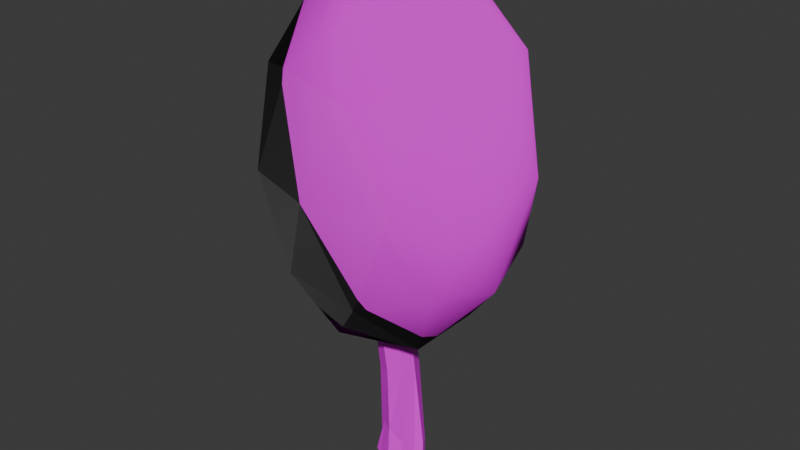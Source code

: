 # Source: RedLeavesFixed.blend  (saved by Blender 4.0.36; exported with 4.5.12 LTS)
import bpy
from mathutils import Matrix  # noqa: F401  (used for matrix-valued properties, if any)

bpy.ops.wm.read_factory_settings(use_empty=True)
scene = bpy.context.scene
scene.name = 'Scene'

# ---- collections
col_collection = bpy.data.collections.new('Collection'); scene.collection.children.link(col_collection)

# ---- images (referenced by path relative to the original .blend; pixels are not part of the script)
import os
ASSET_DIR = os.environ.get("B2B_ASSET_DIR", "")  # directory of the original .blend (textures are referenced by path, not embedded)
HERE = os.path.dirname(os.path.abspath(__file__))  # packed textures are extracted next to this script under _unpacked/

def load_image(name, relpath, width, height, colorspace="sRGB"):
    """Load a texture the original file referenced (path relative to the .blend, or extracted next to this script)."""
    p = next((c for c in (os.path.join(HERE, relpath), os.path.join(ASSET_DIR, relpath)) if relpath and os.path.exists(c)), "")
    if p:
        img = bpy.data.images.load(p, check_existing=True)
        img.name = name
    else:  # same state as the original file: an image datablock whose file is absent (Cycles renders it pink)
        img = bpy.data.images.new(name, width, height)
        img.source = "FILE"
        img.filepath = "//" + (relpath or name)
    img.colorspace_settings.name = colorspace
    return img
img_cottoncandy_albedo_png = load_image('cottoncandy_albedo.png', 'cottoncandy_albedo.png', 1024, 1024, 'sRGB')
img_cottoncandy_normal_png = load_image('cottoncandy_normal.png', 'cottoncandy_normal.png', 1024, 1024, 'sRGB')
img_redbark = load_image('redbark', 'redbark.png', 1024, 1024, 'sRGB')

# ---- materials (node trees are filled in below, after node groups)
mat_cc = bpy.data.materials.new('CC')
mat_redbark = bpy.data.materials.new('redbark')

# ---- material node trees
mat_cc.use_nodes = True; mat_cc.node_tree.nodes.clear()
_N = mat_cc.node_tree.nodes; _L = mat_cc.node_tree.links
n0 = _N.new('ShaderNodeBsdfPrincipled'); n0.name = 'Principled BSDF'; n0.location = (10, 300)
n0.inputs[3].default_value = 1.45
n1 = _N.new('ShaderNodeOutputMaterial'); n1.name = 'Material Output'; n1.location = (300, 300)
n2 = _N.new('ShaderNodeTexImage'); n2.name = 'Image Texture'; n2.location = (-404, 354)
n2.image = img_cottoncandy_albedo_png
n3 = _N.new('ShaderNodeTexImage'); n3.name = 'Image Texture.001'; n3.location = (-442, 17)
n3.image = img_cottoncandy_normal_png
_L.new(n0.outputs[0], n1.inputs[0])
_L.new(n2.outputs[0], n0.inputs[0])
_L.new(n3.outputs[0], n0.inputs[5])
n1.is_active_output = True
mat_redbark.use_nodes = True; mat_redbark.node_tree.nodes.clear()
_N = mat_redbark.node_tree.nodes; _L = mat_redbark.node_tree.links
n0 = _N.new('ShaderNodeBsdfPrincipled'); n0.name = 'Principled BSDF'; n0.location = (10, 300)
n0.inputs[3].default_value = 1.45
n1 = _N.new('ShaderNodeOutputMaterial'); n1.name = 'Material Output'; n1.location = (300, 300)
n2 = _N.new('ShaderNodeTexImage'); n2.name = 'Image Texture'; n2.location = (-539, 277)
n2.image = img_redbark
_L.new(n0.outputs[0], n1.inputs[0])
_L.new(n2.outputs[0], n0.inputs[0])
n1.is_active_output = True

# ---- world
world_world = bpy.data.worlds.new('World'); scene.world = world_world
world_world.use_nodes = True; world_world.node_tree.nodes.clear()
_N = world_world.node_tree.nodes; _L = world_world.node_tree.links
n0 = _N.new('ShaderNodeOutputWorld'); n0.name = 'World Output'; n0.location = (300, 300)
n1 = _N.new('ShaderNodeBackground'); n1.name = 'Background'; n1.location = (10, 300)
n1.inputs[0].default_value = (0.05088, 0.05088, 0.05088, 1.0)
_L.new(n1.outputs[0], n0.inputs[0])
n0.is_active_output = True
world_world.color = (0.05088, 0.05088, 0.05088)
world_world.use_sun_shadow = False
world_world.sun_shadow_jitter_overblur = 0.0

# ---- meshes
me_icosphere = bpy.data.meshes.new('Icosphere')
me_icosphere.from_pydata([(0.0, 0.0, -1.0), (0.7236, -0.5257, -0.4472), (-0.2764, -0.8506, -0.4472), (-0.8944, 0.0, -0.4472), (-0.2764, 0.8506, -0.4472), (0.7236, 0.5257, -0.4472), (0.2764, -0.8506, 0.4472), (-0.7236, -0.5257, 0.4472), (-0.7236, 0.5257, 0.4472), (0.2764, 0.8506, 0.4472), (0.8944, 0.0, 0.4472), (0.0, 0.0, 1.0), (-0.1625, -0.5, -0.8507), (0.4253, -0.309, -0.8507), (0.2629, -0.809, -0.5257), (0.8506, 0.0, -0.5257), (0.4253, 0.309, -0.8507), (-0.5257, 0.0, -0.8507), (-0.6882, -0.5, -0.5257), (-0.1625, 0.5, -0.8507), (-0.6882, 0.5, -0.5257), (0.2629, 0.809, -0.5257), (0.9511, -0.309, 0.0), (0.9511, 0.309, 0.0), (0.0, -1.0, 0.0), (0.5878, -0.809, 0.0), (-0.9511, -0.309, 0.0), (-0.5878, -0.809, 0.0), (-0.5878, 0.809, 0.0), (-0.9511, 0.309, 0.0), (0.5878, 0.809, 0.0), (0.0, 1.0, 0.0), (0.6882, -0.5, 0.5257), (-0.2629, -0.809, 0.5257), (-0.8506, 0.0, 0.5257), (-0.2629, 0.809, 0.5257), (0.6882, 0.5, 0.5257), (0.1625, -0.5, 0.8507), (0.5257, 0.0, 0.8507), (-0.4253, -0.309, 0.8507), (-0.4253, 0.309, 0.8507), (0.1625, 0.5, 0.8507)], [], [(0, 13, 12), (1, 13, 15), (0, 12, 17), (0, 17, 19), (0, 19, 16), (1, 15, 22), (2, 14, 24), (3, 18, 26), (4, 20, 28), (5, 21, 30), (1, 22, 25), (2, 24, 27), (3, 26, 29), (4, 28, 31), (5, 30, 23), (6, 32, 37), (7, 33, 39), (8, 34, 40), (9, 35, 41), (10, 36, 38), (38, 41, 11), (38, 36, 41), (36, 9, 41), (41, 40, 11), (41, 35, 40), (35, 8, 40), (40, 39, 11), (40, 34, 39), (34, 7, 39), (39, 37, 11), (39, 33, 37), (33, 6, 37), (37, 38, 11), (37, 32, 38), (32, 10, 38), (23, 36, 10), (23, 30, 36), (30, 9, 36), (31, 35, 9), (31, 28, 35), (28, 8, 35), (29, 34, 8), (29, 26, 34), (26, 7, 34), (27, 33, 7), (27, 24, 33), (24, 6, 33), (25, 32, 6), (25, 22, 32), (22, 10, 32), (30, 31, 9), (30, 21, 31), (21, 4, 31), (28, 29, 8), (28, 20, 29), (20, 3, 29), (26, 27, 7), (26, 18, 27), (18, 2, 27), (24, 25, 6), (24, 14, 25), (14, 1, 25), (22, 23, 10), (22, 15, 23), (15, 5, 23), (16, 21, 5), (16, 19, 21), (19, 4, 21), (19, 20, 4), (19, 17, 20), (17, 3, 20), (17, 18, 3), (17, 12, 18), (12, 2, 18), (15, 16, 5), (15, 13, 16), (13, 0, 16), (12, 14, 2), (12, 13, 14), (13, 1, 14)])
me_icosphere.polygons.foreach_set('use_smooth', [True] * 80)
_uv = me_icosphere.uv_layers.new(name='UVMap')
_uv.uv.foreach_set('vector', [0.4136, 0.8441, 0.5432, 0.8576, 0.4584, 1.0, 0.6623, 0.8441, 0.5432, 0.8576, 0.6145, 0.6807, 0.4136, 0.8441, 0.4584, 1.0, 0.3311, 0.9111, 0.4136, 0.8441, 0.3311, 0.9111, 0.3373, 0.7138, 0.4136, 0.8441, 0.3373, 0.7138, 0.4684, 0.6807, 0.5625, 0.4429, 0.4635, 0.5369, 0.4472, 0.371, 0.743, 0.8437, 0.6623, 0.9147, 0.6634, 0.7172, 0.9915, 0.8313, 0.8728, 0.8507, 0.9396, 0.6704, 0.2272, 0.4429, 0.1118, 0.371, 0.2399, 0.2684, 0.865, 0.4603, 0.7386, 0.4603, 0.802, 0.3196, 0.5625, 0.4429, 0.4472, 0.371, 0.5753, 0.2684, 0.743, 0.8437, 0.6634, 0.7172, 0.7935, 0.6776, 0.009199, 0.2685, 2.414e-08, 0.1025, 0.1118, 0.1659, 0.2272, 0.4429, 0.2399, 0.2684, 0.3354, 0.371, 0.865, 0.4603, 0.802, 0.3196, 0.9481, 0.3268, 0.5625, 0.094, 0.4472, 0.1659, 0.4635, 4.106e-08, 0.2038, 0.9937, 0.0775, 1.0, 0.1372, 0.8562, 0.3311, 0.6928, 0.2834, 0.8562, 0.2121, 0.6793, 0.7514, 0.1536, 0.6708, 0.08251, 0.8003, 2.486e-08, 1.0, 0.1659, 0.8813, 0.1465, 0.9463, 0.00724, 0.0, 0.6258, 0.1273, 0.5369, 0.08244, 0.6928, 0.9463, 0.00724, 0.8813, 0.1465, 0.8003, 2.486e-08, 0.8813, 0.1465, 0.7514, 0.1536, 0.8003, 2.486e-08, 0.1273, 0.5369, 0.2121, 0.6793, 0.08244, 0.6928, 0.1273, 0.5369, 0.2734, 0.5369, 0.2121, 0.6793, 0.2734, 0.5369, 0.3311, 0.6928, 0.2121, 0.6793, 0.2121, 0.6793, 0.1372, 0.8562, 0.08244, 0.6928, 0.2121, 0.6793, 0.2834, 0.8562, 0.1372, 0.8562, 0.2834, 0.8562, 0.2038, 0.9937, 0.1372, 0.8562, 0.1372, 0.8562, 0.006154, 0.8231, 0.08244, 0.6928, 0.1372, 0.8562, 0.0775, 1.0, 0.006154, 0.8231, 0.6017, 3.359e-08, 0.5625, 0.094, 0.4635, 4.106e-08, 0.006154, 0.8231, 0.0, 0.6258, 0.08244, 0.6928, 0.4635, 4.106e-08, 0.4472, 0.1659, 0.3354, 0.1025, 0.4472, 0.1659, 0.3446, 0.2684, 0.3354, 0.1025, 0.9481, 0.3268, 0.8813, 0.1465, 1.0, 0.1659, 0.9481, 0.3268, 0.802, 0.3196, 0.8813, 0.1465, 0.802, 0.3196, 0.7514, 0.1536, 0.8813, 0.1465, 0.6719, 0.28, 0.6708, 0.08251, 0.7514, 0.1536, 0.3354, 0.371, 0.2399, 0.2684, 0.3354, 0.1659, 0.2399, 0.2684, 0.2272, 0.094, 0.3354, 0.1659, 0.1118, 0.1659, 0.1281, 0.0, 0.2272, 0.094, 0.1118, 0.1659, 2.414e-08, 0.1025, 0.1281, 0.0, 0.314, 1.0, 0.2038, 0.9937, 0.2834, 0.8562, 0.7935, 0.6776, 0.7301, 0.5369, 0.8565, 0.5369, 0.7935, 0.6776, 0.6634, 0.7172, 0.7301, 0.5369, 0.6708, 0.1659, 0.5625, 0.094, 0.6017, 3.359e-08, 0.5753, 0.2684, 0.4472, 0.1659, 0.5625, 0.094, 0.5753, 0.2684, 0.4472, 0.371, 0.4472, 0.1659, 0.4472, 0.371, 0.3446, 0.2684, 0.4472, 0.1659, 0.802, 0.3196, 0.6719, 0.28, 0.7514, 0.1536, 0.802, 0.3196, 0.7386, 0.4603, 0.6719, 0.28, 0.2663, 0.5369, 0.2272, 0.4429, 0.3354, 0.371, 0.2399, 0.2684, 0.1118, 0.1659, 0.2272, 0.094, 0.2399, 0.2684, 0.1118, 0.371, 0.1118, 0.1659, 0.1118, 0.371, 0.009199, 0.2685, 0.1118, 0.1659, 0.9396, 0.6704, 0.7935, 0.6776, 0.8565, 0.5369, 0.9396, 0.6704, 0.8728, 0.8507, 0.7935, 0.6776, 0.8728, 0.8507, 0.743, 0.8437, 0.7935, 0.6776, 0.6708, 0.1659, 0.5753, 0.2684, 0.5625, 0.094, 0.6708, 0.1659, 0.6708, 0.371, 0.5753, 0.2684, 0.6708, 0.371, 0.5625, 0.4429, 0.5753, 0.2684, 0.4472, 0.371, 0.3354, 0.4344, 0.3446, 0.2684, 0.4472, 0.371, 0.4635, 0.5369, 0.3354, 0.4344, 0.6145, 0.6807, 0.535, 0.5432, 0.6452, 0.5369, 0.4684, 0.6807, 0.4086, 0.5369, 0.535, 0.5432, 0.4684, 0.6807, 0.3373, 0.7138, 0.4086, 0.5369, 0.1281, 0.5369, 0.2272, 0.4429, 0.2663, 0.5369, 0.1281, 0.5369, 0.1118, 0.371, 0.2272, 0.4429, 0.1281, 0.5369, 2.562e-07, 0.4344, 0.1118, 0.371, 2.562e-07, 0.4344, 0.009199, 0.2685, 0.1118, 0.371, 0.9378, 0.99, 0.8728, 0.8507, 0.9915, 0.8313, 0.9378, 0.99, 0.7918, 0.9972, 0.8728, 0.8507, 0.7918, 0.9972, 0.743, 0.8437, 0.8728, 0.8507, 0.6145, 0.6807, 0.4684, 0.6807, 0.535, 0.5432, 0.6145, 0.6807, 0.5432, 0.8576, 0.4684, 0.6807, 0.5432, 0.8576, 0.4136, 0.8441, 0.4684, 0.6807, 0.7918, 0.9972, 0.6623, 0.9147, 0.743, 0.8437, 0.4584, 1.0, 0.5432, 0.8576, 0.6046, 1.0, 0.5432, 0.8576, 0.6623, 0.8441, 0.6046, 1.0])
me_icosphere.materials.append(mat_cc)
me_icosphere.update()
me_circle_001 = bpy.data.meshes.new('Circle.001')
me_circle_001.from_pydata([(-1.102, 3.033, -2.261), (-2.956, 2.264, -2.261), (-2.623, 2.687e-09, -2.309), (-1.855, -1.855, -2.309), (2.687e-09, -2.623, -2.309), (1.855, -1.855, -2.309), (2.623, 2.687e-09, -2.309), (3.059, 1.756, -2.284), (8.085e-08, -7.548e-08, -2.309), (-2.623, 2.687e-09, 5.154), (-1.855, -1.855, 5.154), (2.687e-09, -2.623, 5.154), (1.855, -1.855, 5.154), (2.623, 2.687e-09, 5.154), (1.855, 1.855, 5.154), (2.687e-09, 2.623, 5.154), (-2.239, 0.9273, -2.309), (-2.954, -1.463, -2.309), (3.443, 0.8287, -2.284), (0.9273, 2.239, -2.309), (-2.021, -1.238, 11.97), (-0.7098, -2.549, 11.97), (-1.637, -3.476, 11.97), (-2.949, -2.165, 11.97), (-1.102, 3.033, -1.305), (3.059, 1.756, -0.9661), (2.623, 2.687e-09, -0.4789), (1.855, -1.855, -0.4789), (-0.1427, -2.114, 0.3118), (-1.703, -1.37, 0.3444), (-2.623, 2.687e-09, -0.4789), (-2.956, 2.264, -1.305), (-1.855, 1.855, 5.154), (-2.467, -0.9273, -0.4789), (3.443, 0.8287, -0.9661), (-2.239, 0.9273, -0.4789), (0.9273, 2.239, -0.4789), (-0.7098, -1.238, 11.97), (-0.7098, -3.86, 11.97), (-2.564, -3.092, 11.97), (-3.333, -1.238, 11.97), (-3.333, -1.238, 11.97), (-2.564, -3.092, 11.97), (-0.7098, -3.86, 11.97), (1.145, -3.092, 11.97), (1.913, -1.238, 11.97), (1.145, 0.617, 11.97), (-0.7098, -1.238, 11.97), (-0.7098, 1.385, 11.97), (-2.949, -2.165, 11.97), (-1.637, -3.476, 11.97), (-0.7098, -2.549, 11.97), (-2.021, -1.238, 11.97), (-2.564, 0.617, 11.97), (-1.637, 1.001, 11.97)], [(37, 47), (52, 20), (51, 21)], [(10, 11, 43, 50, 42), (32, 9, 41, 53), (11, 12, 44, 43), (14, 15, 48, 46), (24, 31, 32, 15), (28, 27, 12, 11), (30, 33, 29, 10, 9), (25, 36, 24, 15, 14), (27, 26, 13, 12), (31, 35, 30, 9, 32), (4, 5, 27, 28), (2, 17, 33, 30), (17, 3, 29, 33), (3, 4, 28, 29), (6, 18, 34, 26), (18, 7, 25, 34), (1, 16, 35, 31), (16, 2, 30, 35), (5, 6, 26, 27), (7, 19, 36, 25), (19, 0, 24, 36), (32, 53, 54, 48, 15), (9, 10, 42, 49, 41), (13, 14, 46, 45), (42, 50, 22, 39), (50, 43, 38, 22), (49, 42, 39, 23), (41, 49, 23, 40), (0, 1, 31, 24), (29, 28, 11, 10), (26, 34, 25, 14, 13), (12, 13, 45, 44)])
_uv = me_circle_001.uv_layers.new(name='UVMap')
_uv.uv.foreach_set('vector', [0.5961, 0.6771, 0.5959, 0.7941, 0.2483, 0.7873, 0.2484, 0.7287, 0.2484, 0.6702, 0.6238, 0.0, 0.6138, 0.1153, 0.2591, 0.154, 0.2691, 0.03864, 0.2443, 0.4066, 0.1748, 0.4251, 0.1787, 0.01856, 0.2483, 3.19e-08, 0.6016, 0.3238, 0.6038, 0.4407, 0.2505, 0.4639, 0.2483, 0.347, 0.9364, 0.5025, 0.9342, 0.5905, 0.6016, 0.5288, 0.6038, 0.4407, 0.8439, 0.774, 0.8826, 0.8731, 0.5933, 0.8731, 0.5959, 0.7941, 0.883, 0.5905, 0.8843, 0.6217, 0.8422, 0.673, 0.5961, 0.6771, 0.5937, 0.5905, 0.9153, 0.2489, 0.8917, 0.3763, 0.9364, 0.5025, 0.6038, 0.4407, 0.6016, 0.3238, 0.2303, 0.7477, 0.129, 0.7702, 0.07356, 0.4477, 0.1748, 0.4251, 0.9566, 0.03158, 0.9065, 0.09167, 0.9015, 0.1493, 0.6138, 0.1153, 0.6238, 0.0, 0.9792, 0.7941, 0.9766, 0.8731, 0.8826, 0.8731, 0.8439, 0.774, 0.995, 0.1604, 0.987, 0.2475, 0.8963, 0.1993, 0.9015, 0.1493, 0.9795, 0.6092, 0.9793, 0.6771, 0.8422, 0.673, 0.8843, 0.6217, 0.9793, 0.6771, 0.9792, 0.7941, 0.8439, 0.774, 0.8422, 0.673, 0.1471, 0.875, 0.09303, 0.8866, 0.08004, 0.8111, 0.129, 0.7702, 0.09303, 0.8866, 0.05624, 0.8932, 0.04326, 0.8177, 0.08004, 0.8111, 0.06256, 0.9954, 0.0, 1.0, 0.0, 0.8932, 0.06256, 0.9397, 1.0, 0.1027, 0.995, 0.1604, 0.9015, 0.1493, 0.9065, 0.09167, 0.2483, 0.8524, 0.1471, 0.875, 0.129, 0.7702, 0.2303, 0.7477, 0.9829, 0.2475, 0.9856, 0.3743, 0.8917, 0.3763, 0.9153, 0.2489, 0.9856, 0.3743, 0.9854, 0.5014, 0.9364, 0.5025, 0.8917, 0.3763, 0.6016, 0.5288, 0.2483, 0.5519, 0.2494, 0.5079, 0.2505, 0.4639, 0.6038, 0.4407, 0.6138, 0.1153, 0.603, 0.2088, 0.2483, 0.2475, 0.2537, 0.2007, 0.2591, 0.154, 0.07356, 0.4477, 1.488e-08, 0.461, 0.003942, 0.05447, 0.07751, 0.04112, 0.2483, 0.8731, 0.2483, 0.8731, 0.2483, 0.8731, 0.2483, 0.8731, 0.2483, 0.8731, 0.2483, 0.8731, 0.2483, 0.8731, 0.2483, 0.8731, 0.2483, 0.8731, 0.2483, 0.8731, 0.2483, 0.8731, 0.2483, 0.8731, 0.2483, 0.8731, 0.2483, 0.8731, 0.2483, 0.8731, 0.2483, 0.8731, 0.9854, 0.5014, 0.9832, 0.5895, 0.9342, 0.5905, 0.9364, 0.5025, 0.8422, 0.673, 0.8439, 0.774, 0.5959, 0.7941, 0.5961, 0.6771, 0.129, 0.7702, 0.08004, 0.8111, 0.04326, 0.8177, 1.488e-08, 0.461, 0.07356, 0.4477, 0.1748, 0.4251, 0.07356, 0.4477, 0.07751, 0.04112, 0.1787, 0.01856])
me_circle_001.materials.append(mat_redbark)
me_circle_001.update()

# ---- objects
ob_icosphere = bpy.data.objects.new('Icosphere', me_icosphere)
ob_circle = bpy.data.objects.new('Circle', me_circle_001)

# ---- transforms, parenting, visibility, modifiers, constraints
ob_icosphere.location = (0.0, 0.0, 19.33)
ob_icosphere.scale = (7.618, 7.618, 11.49)
ob_circle.location = (0.0, 0.0, 1.535)
ob_circle.scale = (0.4382, 0.4382, 0.8693)

# ---- collection membership
scene.collection.objects.link(ob_icosphere)
col_collection.objects.link(ob_circle)

# ---- scene / render settings (as saved in the file)
scene.frame_start = 1; scene.frame_end = 250; scene.frame_set(1)
scene.render.engine = 'CYCLES'
scene.cycles.time_limit = 60.0
scene.cycles.sampling_pattern = 'TABULATED_SOBOL'
scene.cycles.bake_type = 'DIFFUSE'
bpy.context.view_layer.update()

# ---- added for rendering (the .blend has no active camera and no usable light): camera, sun
cam_auto = bpy.data.cameras.new('AutoCamera')
cam_auto.lens = 50.0
cam_auto.sensor_width = 36.0
cam_auto.clip_end = 1000.0
ob_auto_camera = bpy.data.objects.new('AutoCamera', cam_auto)
scene.collection.objects.link(ob_auto_camera)
ob_auto_camera.location = (34.8802, -41.8562, 43.0775)
ob_auto_camera.rotation_euler = (1.09748, -7.21219e-08, 0.694738)
scene.camera = ob_auto_camera
light_auto_sun = bpy.data.lights.new('AutoSun', 'SUN')
light_auto_sun.energy = 3.0
light_auto_sun.angle = 0.0523599
ob_auto_sun = bpy.data.objects.new('AutoSun', light_auto_sun)
scene.collection.objects.link(ob_auto_sun)
ob_auto_sun.rotation_euler = (0.872665, 0.174533, 0.523599)
bpy.context.view_layer.update()
